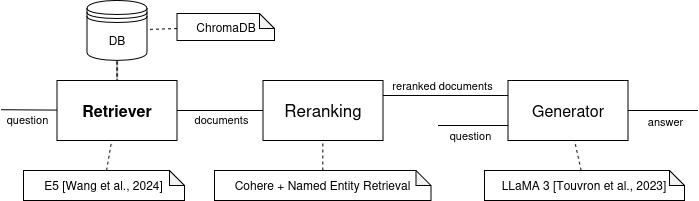

The diagram above was exported from draw.io. Its source (the exported page's mxGraphModel, read from the mxfile embedded in the PNG):
<mxGraphModel dx="2060" dy="1164" grid="1" gridSize="10" guides="1" tooltips="1" connect="1" arrows="1" fold="1" page="1" pageScale="1" pageWidth="1169" pageHeight="827" math="0" shadow="0">
  <root>
    <mxCell id="0" />
    <mxCell id="1" parent="0" />
    <mxCell id="2" parent="1" style="rounded=0;whiteSpace=wrap;html=1;" value="&lt;b&gt;&lt;font style=&quot;font-size: 16px;&quot;&gt;Retriever&lt;/font&gt;&lt;/b&gt;" vertex="1">
      <mxGeometry height="60" width="120" x="1462.5" y="550" as="geometry" />
    </mxCell>
    <mxCell id="3" parent="1" style="rounded=0;whiteSpace=wrap;html=1;" value="&lt;font style=&quot;font-size: 16px;&quot;&gt;Generator&lt;/font&gt;" vertex="1">
      <mxGeometry height="60" width="120" x="1913.5" y="550" as="geometry" />
    </mxCell>
    <mxCell id="4" edge="1" parent="1" source="5" style="edgeStyle=orthogonalEdgeStyle;rounded=0;orthogonalLoop=1;jettySize=auto;html=1;endArrow=none;endFill=0;dashed=1;" target="2" value="">
      <mxGeometry relative="1" as="geometry" />
    </mxCell>
    <mxCell id="5" parent="1" style="shape=datastore;whiteSpace=wrap;html=1;" value="DB" vertex="1">
      <mxGeometry height="60" width="60" x="1492.5" y="470" as="geometry" />
    </mxCell>
    <mxCell id="6" edge="1" parent="1" source="3" style="endArrow=none;html=1;rounded=0;exitX=1;exitY=0.5;exitDx=0;exitDy=0;" value="">
      <mxGeometry height="50" relative="1" width="50" as="geometry">
        <mxPoint x="1930.5" y="540" as="sourcePoint" />
        <mxPoint x="2103.5" y="580" as="targetPoint" />
      </mxGeometry>
    </mxCell>
    <mxCell id="7" connectable="0" parent="6" style="edgeLabel;html=1;align=center;verticalAlign=middle;resizable=0;points=[];" value="answer" vertex="1">
      <mxGeometry relative="1" x="-0.0619" y="1" as="geometry">
        <mxPoint x="4" y="11" as="offset" />
      </mxGeometry>
    </mxCell>
    <mxCell id="8" edge="1" parent="1" source="12" style="endArrow=none;html=1;rounded=0;exitX=1;exitY=0.25;exitDx=0;exitDy=0;entryX=0;entryY=0.25;entryDx=0;entryDy=0;" target="3" value="">
      <mxGeometry height="50" relative="1" width="50" as="geometry">
        <mxPoint x="1847.5" y="571.0000000000001" as="sourcePoint" />
        <mxPoint x="1973.5" y="571.0000000000001" as="targetPoint" />
      </mxGeometry>
    </mxCell>
    <mxCell id="9" connectable="0" parent="8" style="edgeLabel;html=1;align=center;verticalAlign=middle;resizable=0;points=[];" value="reranked documents" vertex="1">
      <mxGeometry relative="1" x="0.0365" as="geometry">
        <mxPoint x="-6" y="-11" as="offset" />
      </mxGeometry>
    </mxCell>
    <mxCell id="10" edge="1" parent="1" style="endArrow=none;html=1;rounded=0;" target="2" value="">
      <mxGeometry height="50" relative="1" width="50" as="geometry">
        <mxPoint x="1406.5" y="579.23" as="sourcePoint" />
        <mxPoint x="1462.5" y="579.23" as="targetPoint" />
      </mxGeometry>
    </mxCell>
    <mxCell id="11" connectable="0" parent="10" style="edgeLabel;html=1;align=center;verticalAlign=middle;resizable=0;points=[];" value="&lt;div align=&quot;left&quot;&gt;question&lt;/div&gt;" vertex="1">
      <mxGeometry relative="1" x="-0.0952" as="geometry">
        <mxPoint y="9" as="offset" />
      </mxGeometry>
    </mxCell>
    <mxCell id="12" parent="1" style="rounded=0;whiteSpace=wrap;html=1;" value="&lt;font style=&quot;font-size: 17px;&quot;&gt;Reranking&lt;/font&gt;" vertex="1">
      <mxGeometry height="60" width="120" x="1668.5" y="550" as="geometry" />
    </mxCell>
    <mxCell id="13" edge="1" parent="1" source="2" style="rounded=0;orthogonalLoop=1;jettySize=auto;html=1;exitX=1;exitY=0.5;exitDx=0;exitDy=0;endArrow=none;endFill=0;" target="12">
      <mxGeometry relative="1" as="geometry" />
    </mxCell>
    <mxCell id="14" connectable="0" parent="13" style="edgeLabel;html=1;align=center;verticalAlign=middle;resizable=0;points=[];" value="documents" vertex="1">
      <mxGeometry relative="1" x="-0.3521" y="1" as="geometry">
        <mxPoint x="15" y="9" as="offset" />
      </mxGeometry>
    </mxCell>
    <mxCell id="15" edge="1" parent="1" style="endArrow=none;html=1;rounded=0;entryX=0;entryY=0.75;entryDx=0;entryDy=0;" target="3" value="">
      <mxGeometry height="50" relative="1" width="50" as="geometry">
        <mxPoint x="1843.5" y="595" as="sourcePoint" />
        <mxPoint x="1903.5" y="580" as="targetPoint" />
      </mxGeometry>
    </mxCell>
    <mxCell id="16" connectable="0" parent="15" style="edgeLabel;html=1;align=center;verticalAlign=middle;resizable=0;points=[];" value="question" vertex="1">
      <mxGeometry relative="1" x="-0.8966" as="geometry">
        <mxPoint x="27" y="9" as="offset" />
      </mxGeometry>
    </mxCell>
    <mxCell id="17" parent="1" style="shape=note;whiteSpace=wrap;html=1;backgroundOutline=1;darkOpacity=0.05;size=15;direction=east;" value="E5&amp;nbsp;[Wang et al., 2024]" vertex="1">
      <mxGeometry height="30" width="161" x="1429" y="640" as="geometry" />
    </mxCell>
    <mxCell id="18" edge="1" parent="1" source="17" style="endArrow=none;dashed=1;html=1;rounded=0;" target="2" value="">
      <mxGeometry height="50" relative="1" width="50" as="geometry">
        <mxPoint x="1580" y="640" as="sourcePoint" />
        <mxPoint x="1630" y="590" as="targetPoint" />
      </mxGeometry>
    </mxCell>
    <mxCell id="19" parent="1" style="shape=note;whiteSpace=wrap;html=1;backgroundOutline=1;darkOpacity=0.05;size=15;direction=east;" value="ChromaDB" vertex="1">
      <mxGeometry height="27" width="97.5" x="1582.5" y="483" as="geometry" />
    </mxCell>
    <mxCell id="20" edge="1" parent="1" source="19" style="endArrow=none;dashed=1;html=1;rounded=0;" target="5" value="">
      <mxGeometry height="50" relative="1" width="50" as="geometry">
        <mxPoint x="1733.5" y="483" as="sourcePoint" />
        <mxPoint x="1669.5" y="453" as="targetPoint" />
      </mxGeometry>
    </mxCell>
    <mxCell id="21" parent="1" style="shape=note;whiteSpace=wrap;html=1;backgroundOutline=1;darkOpacity=0.05;size=15;direction=east;" value="Cohere + Named Entity Retrieval" vertex="1">
      <mxGeometry height="30" width="216.5" x="1620" y="640" as="geometry" />
    </mxCell>
    <mxCell id="22" edge="1" parent="1" source="21" style="endArrow=none;dashed=1;html=1;rounded=0;" target="12" value="">
      <mxGeometry height="50" relative="1" width="50" as="geometry">
        <mxPoint x="1804.5" y="660" as="sourcePoint" />
        <mxPoint x="1740.5" y="630" as="targetPoint" />
      </mxGeometry>
    </mxCell>
    <mxCell id="23" parent="1" style="shape=note;whiteSpace=wrap;html=1;backgroundOutline=1;darkOpacity=0.05;size=15;direction=east;" value="LLaMA 3 [Touvron et al., 2023]" vertex="1">
      <mxGeometry height="30" width="200" x="1890" y="640" as="geometry" />
    </mxCell>
    <mxCell id="24" edge="1" parent="1" source="23" style="endArrow=none;dashed=1;html=1;rounded=0;" target="3" value="">
      <mxGeometry height="50" relative="1" width="50" as="geometry">
        <mxPoint x="2041" y="630" as="sourcePoint" />
        <mxPoint x="1979" y="600" as="targetPoint" />
      </mxGeometry>
    </mxCell>
  </root>
</mxGraphModel>